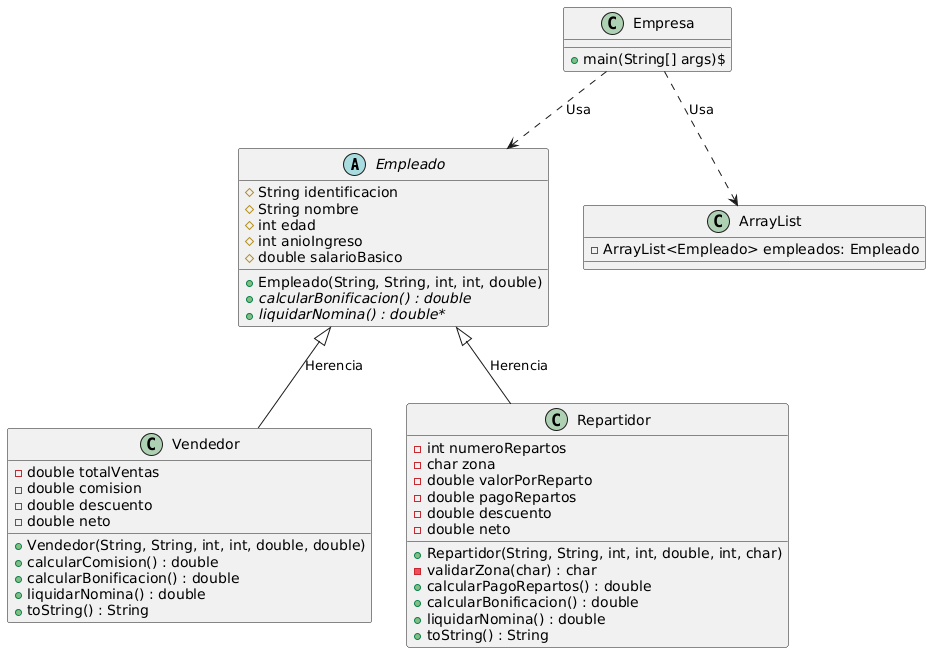

The diagram above was rendered by PlantUML. Its source (embedded in the PNG):
@startuml
abstract class Empleado {
        
        # String identificacion
        # String nombre
        # int edad
        # int anioIngreso
        # double salarioBasico
        + Empleado(String, String, int, int, double)
       {abstract} + calcularBonificacion() : double
       {abstract} + liquidarNomina() : double*
    }

    class Vendedor {
        - double totalVentas
        - double comision
        - double descuento
        - double neto
        + Vendedor(String, String, int, int, double, double)
        + calcularComision() : double
        + calcularBonificacion() : double
        + liquidarNomina() : double
        + toString() : String
  }

    class Repartidor {
        - int numeroRepartos
        - char zona
        - double valorPorReparto
        - double pagoRepartos
        - double descuento
        - double neto
        + Repartidor(String, String, int, int, double, int, char)
        - validarZona(char) : char
        + calcularPagoRepartos() : double
        + calcularBonificacion() : double
        + liquidarNomina() : double
        + toString() : String
    }

    class ArrayList{
     -ArrayList<Empleado> empleados: Empleado
}

    class Empresa {
        + main(String[] args)$
    }

    Empleado <|-- Vendedor : Herencia
    Empleado <|-- Repartidor : Herencia
    Empresa ..> ArrayList : Usa
    Empresa ..> Empleado : Usa
@enduml